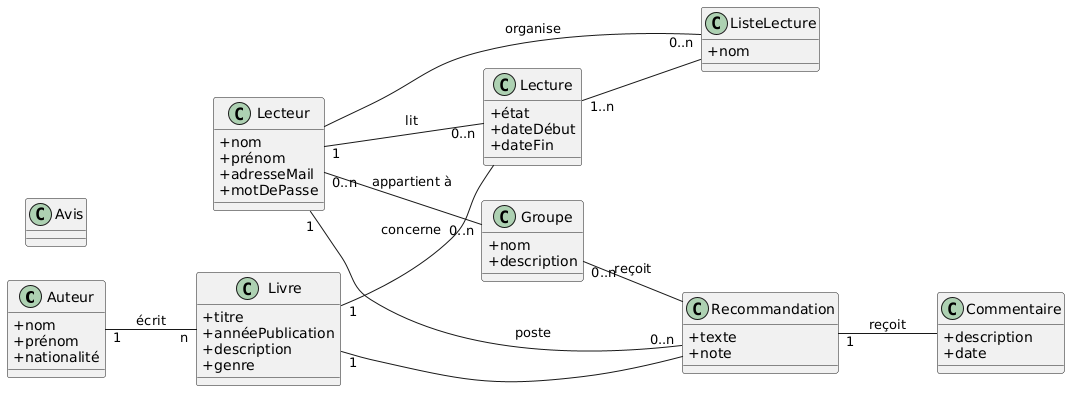

The diagram above was rendered by PlantUML. Its source (embedded in the PNG):
@startuml
skinparam classAttributeIconSize 0
left to right direction

' === Classes principales ===
class Auteur {
  + nom
  + prénom
  + nationalité
}

class Livre {
  + titre
  + annéePublication
  + description
  + genre
}

class Lecteur {
  + nom
  + prénom
  + adresseMail
  + motDePasse
}

class Lecture {
  + état
  + dateDébut
  + dateFin
}

class ListeLecture {
  + nom
}

class Groupe {
  + nom
  + description
}

class Recommandation {
  + texte
  + note
}

class Commentaire {
  + description
  + date
}

class Avis {
}

' === Associations ===
Auteur "1" -- "n" Livre : écrit
Livre "1" -- " " Lecture : concerne
Lecture "1..n" -- " " ListeLecture
Livre "1" -- " " Recommandation
Lecteur "1" -- "0..n" Lecture : lit
Lecteur " " -- "0..n" ListeLecture : organise
Lecteur "0..n" -- "0..n" Groupe : appartient à
Lecteur "1" -- "0..n" Recommandation : poste
Groupe "0..n" -- " " Recommandation : reçoit
Recommandation "1" -- " " Commentaire : reçoit
@enduml